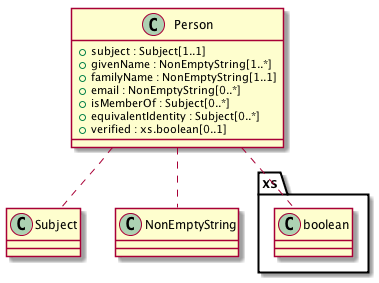

The diagram above was rendered by PlantUML. Its source (embedded in the PNG):
@startuml images/class_Person.png

class Person {
  + subject : Subject[1..1]
  + givenName : NonEmptyString[1..*]
  + familyName : NonEmptyString[1..1]
  + email : NonEmptyString[0..*]
  + isMemberOf : Subject[0..*]
  + equivalentIdentity : Subject[0..*]
  + verified : xs.boolean[0..1]
}
Person .. Subject
Person .. NonEmptyString
Person .. xs.boolean

@enduml